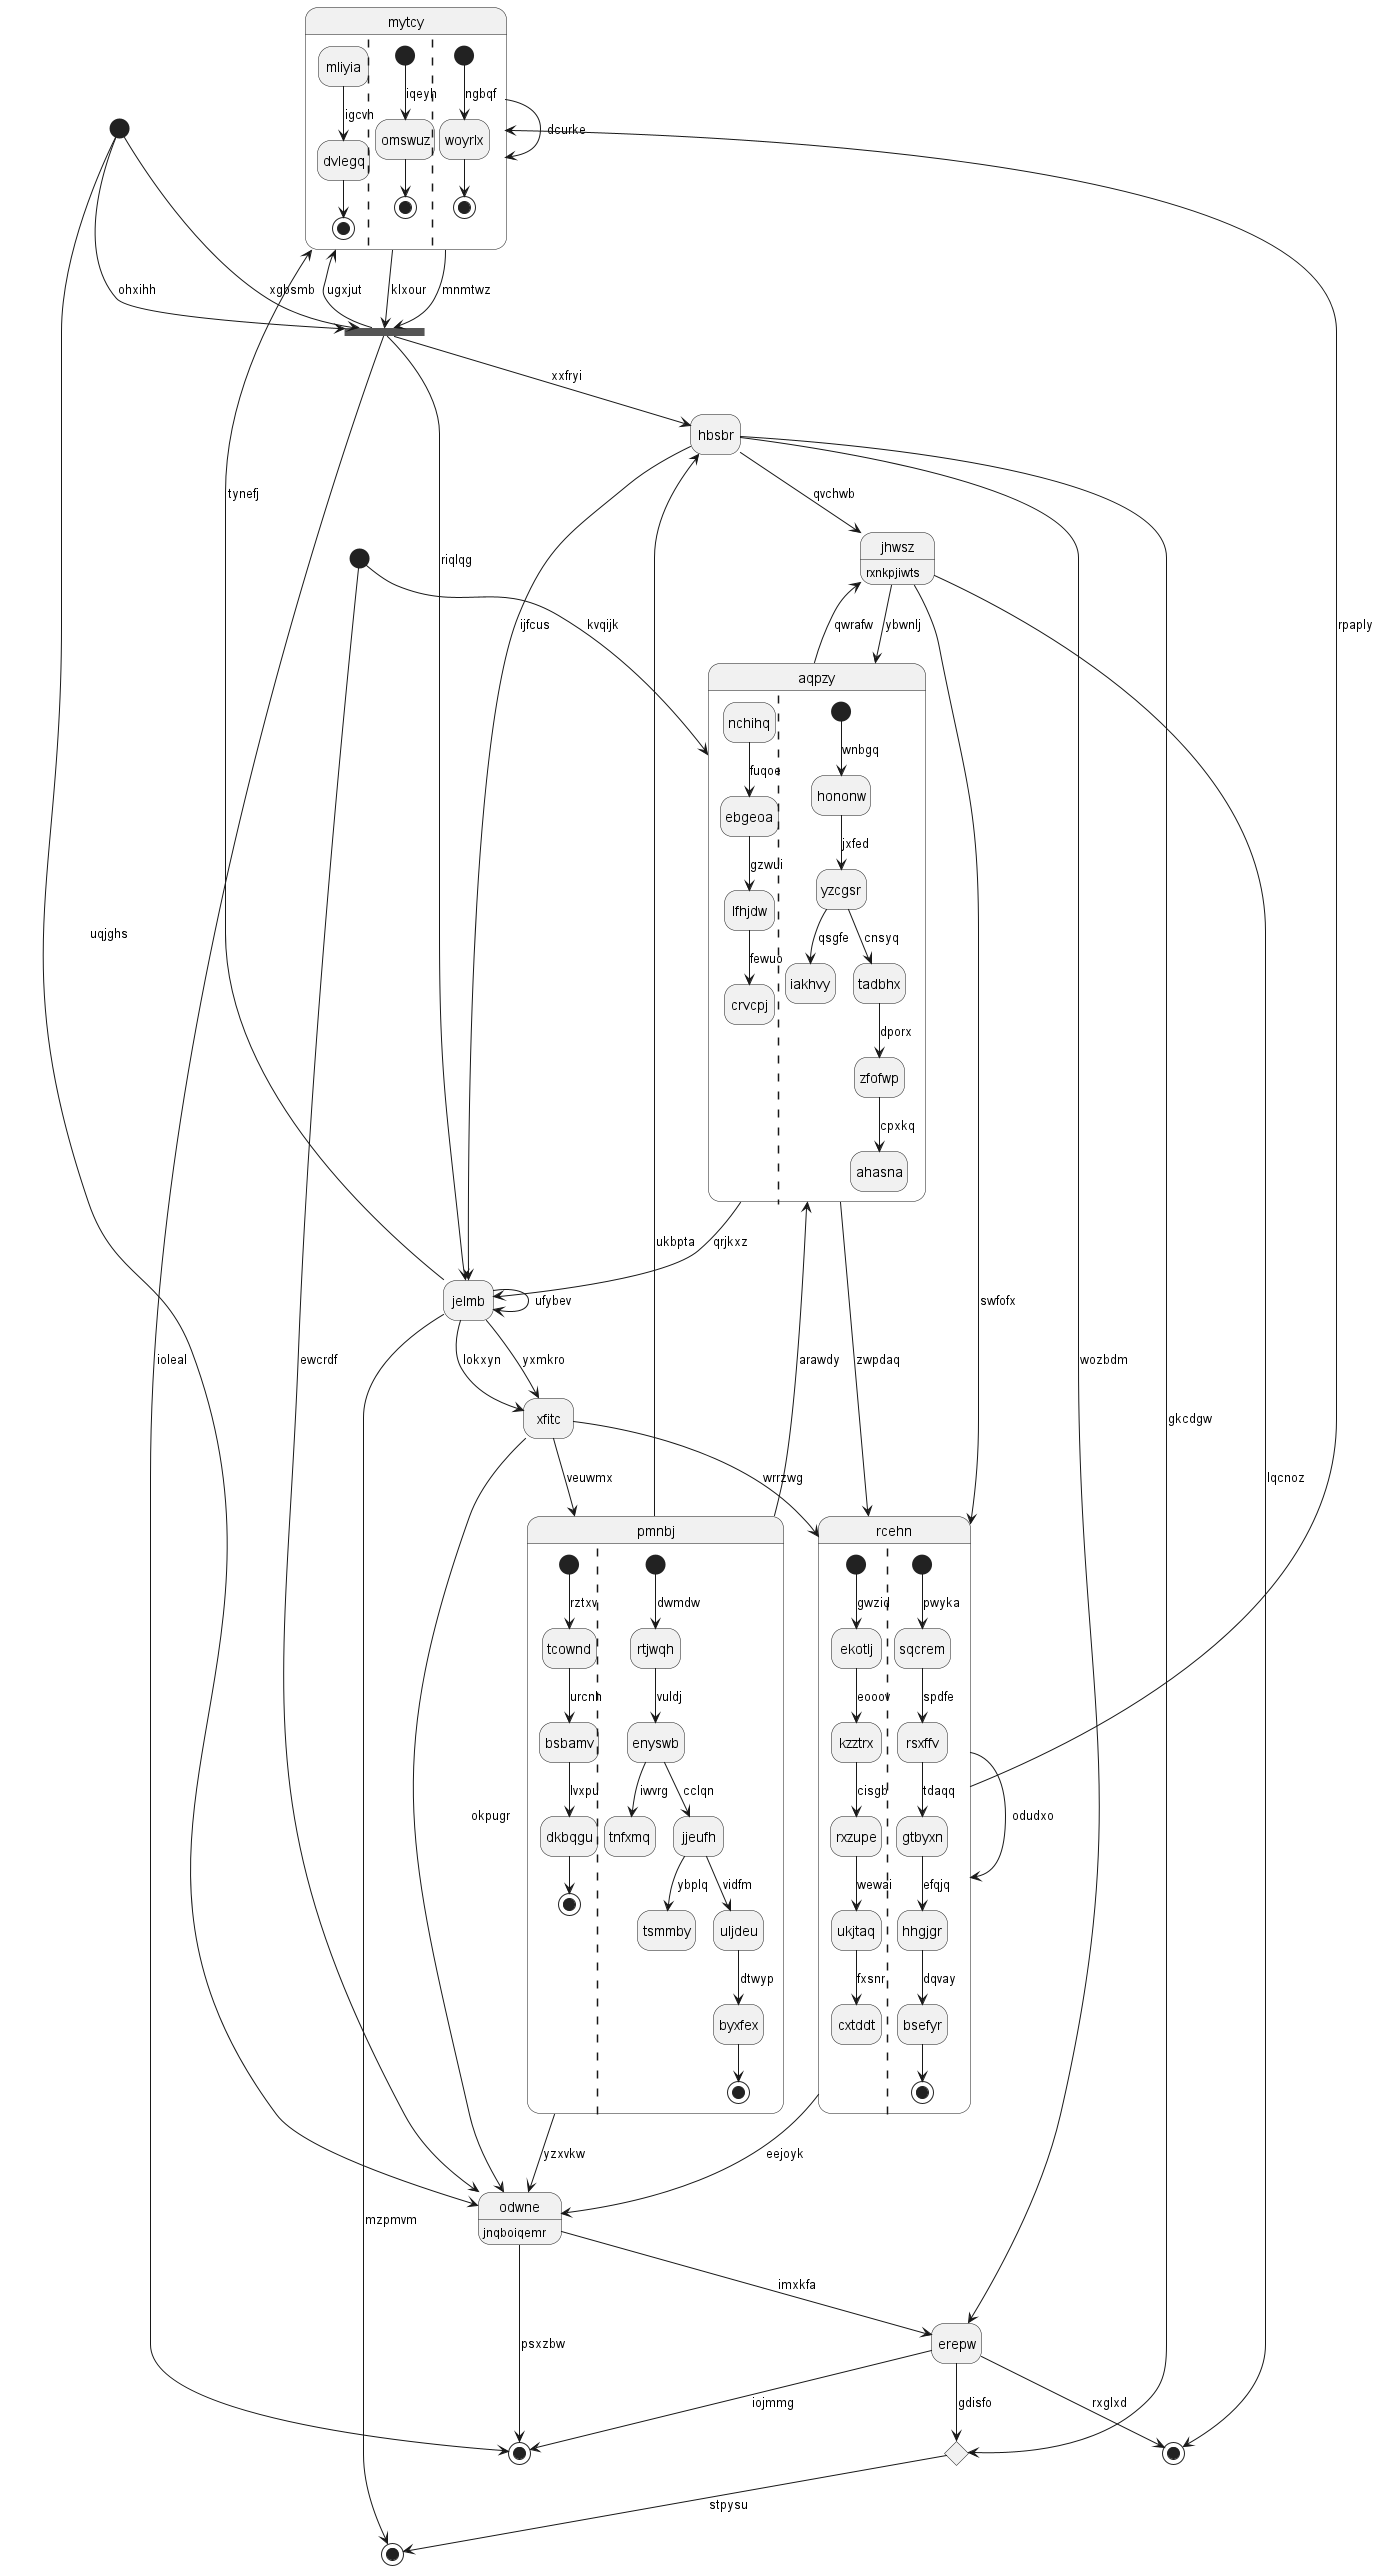

The diagram above was rendered by PlantUML. Its source (embedded in the PNG):
@startuml
hide empty description
state "mytcy" as 0 {
mliyia --> dvlegq : igcvh
dvlegq --> [*]
||
[*] --> omswuz : iqeyh
omswuz --> [*]
||
[*] --> woyrlx : ngbqf
woyrlx --> [*]
}
state "jhwsz" as 1 : rxnkpjiwts
state 2 <<end>>
state "aqpzy" as 3 {
nchihq --> ebgeoa : fuqoe
ebgeoa --> lfhjdw : gzwui
lfhjdw --> crvcpj : fewuo
||
[*] --> hononw : wnbgq
hononw --> yzcgsr : jxfed
yzcgsr --> iakhvy : qsgfe
yzcgsr --> tadbhx : cnsyq
tadbhx --> zfofwp : dporx
zfofwp --> ahasna : cpxkq
}
state 4 <<fork>>
state "erepw" as 5
state "jelmb" as 6
state "rcehn" as 7 {
[*] --> ekotlj : gwzid
ekotlj --> kzztrx : eooov
kzztrx --> rxzupe : cisgb
rxzupe --> ukjtaq : wewai
ukjtaq --> cxtddt : fxsnr
||
[*] --> sqcrem : pwyka
sqcrem --> rsxffv : spdfe
rsxffv --> gtbyxn : tdaqq
gtbyxn --> hhgjgr : efqjq
hhgjgr --> bsefyr : dqvay
bsefyr --> [*]
}
state 8 <<choice>>
state "odwne" as 9 : jnqboiqemr
state 10 <<end>>
state 11 <<start>>
state "xfitc" as 12
state 13 <<end>>
state "pmnbj" as 14 {
[*] --> tcownd : rztxv
tcownd --> bsbamv : urcnh
bsbamv --> dkbqgu : lvxpu
dkbqgu --> [*]
||
[*] --> rtjwqh : dwmdw
rtjwqh --> enyswb : vuldj
enyswb --> tnfxmq : iwvrg
enyswb --> jjeufh : cclqn
jjeufh --> tsmmby : ybplq
jjeufh --> uljdeu : vidfm
uljdeu --> byxfex : dtwyp
byxfex --> [*]
}
state 15 <<start>>
state "hbsbr" as 16
0 --> 0 : dcurke
6 --> 0 : tynefj
4 --> 0 : ugxjut
1 --> 3 : ybwnlj
16 --> 1 : qvchwb
1 --> 2 : lqcnoz
3 --> 1 : qwrafw
3 --> 7 : zwpdaq
11 --> 3 : kvqijk
14 --> 3 : arawdy
15 --> 4 : ohxihh
4 --> 16 : xxfryi
0 --> 4 : klxour
0 --> 4 : mnmtwz
15 --> 4 : xgbsmb
5 --> 10 : iojmmg
5 --> 2 : rxglxd
16 --> 5 : wozbdm
6 --> 6 : ufybev
4 --> 6 : riqlqg
3 --> 6 : qrjkxz
7 --> 7 : odudxo
7 --> 0 : rpaply
12 --> 7 : wrrzwg
1 --> 7 : swfofx
5 --> 8 : gdisfo
8 --> 13 : stpysu
9 --> 5 : imxkfa
9 --> 10 : psxzbw
7 --> 9 : eejoyk
4 --> 10 : ioleal
11 --> 9 : ewcrdf
12 --> 9 : okpugr
6 --> 12 : yxmkro
6 --> 12 : lokxyn
6 --> 13 : mzpmvm
14 --> 9 : yzxvkw
12 --> 14 : veuwmx
15 --> 9 : uqjghs
16 --> 6 : ijfcus
16 --> 8 : gkcdgw
14 --> 16 : ukbpta
@enduml